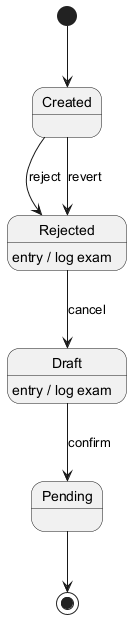

The diagram above was rendered by PlantUML. Its source (embedded in the PNG):
@startuml
skinparam monochrome true
[*] --> Created
Created --> Rejected : reject
Rejected --> Draft : cancel
Rejected : entry / log exam
Draft --> Pending : confirm
Draft : entry / log exam
Created --> Rejected : revert
Pending --> [*]
@enduml